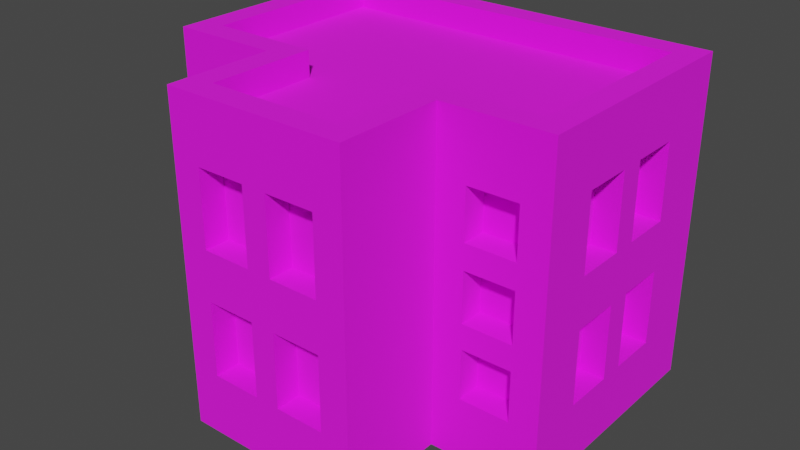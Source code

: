 # Source: Building_12_Blue_.blend  (saved by Blender 3.3.6; exported with 4.5.12 LTS)
import bpy
from mathutils import Matrix  # noqa: F401  (used for matrix-valued properties, if any)

bpy.ops.wm.read_factory_settings(use_empty=True)
scene = bpy.context.scene
scene.name = 'Scene'

# ---- collections
col_collection = bpy.data.collections.new('Collection'); scene.collection.children.link(col_collection)

# ---- images (referenced by path relative to the original .blend; pixels are not part of the script)
import os
ASSET_DIR = os.environ.get("B2B_ASSET_DIR", "")  # directory of the original .blend (textures are referenced by path, not embedded)
HERE = os.path.dirname(os.path.abspath(__file__))  # packed textures are extracted next to this script under _unpacked/

def load_image(name, relpath, width, height, colorspace="sRGB"):
    """Load a texture the original file referenced (path relative to the .blend, or extracted next to this script)."""
    p = next((c for c in (os.path.join(HERE, relpath), os.path.join(ASSET_DIR, relpath)) if relpath and os.path.exists(c)), "")
    if p:
        img = bpy.data.images.load(p, check_existing=True)
        img.name = name
    else:  # same state as the original file: an image datablock whose file is absent (Cycles renders it pink)
        img = bpy.data.images.new(name, width, height)
        img.source = "FILE"
        img.filepath = "//" + (relpath or name)
    img.colorspace_settings.name = colorspace
    return img
img_color_png = load_image('Color.png', 'Color.png', 1024, 1024, 'sRGB')

# ---- materials (node trees are filled in below, after node groups)
mat_texture = bpy.data.materials.new('Texture')
mat_texture.use_transparent_shadow = False

# ---- material node trees
mat_texture.use_nodes = True; mat_texture.node_tree.nodes.clear()
_N = mat_texture.node_tree.nodes; _L = mat_texture.node_tree.links
n0 = _N.new('ShaderNodeBsdfPrincipled'); n0.name = 'Principled BSDF'; n0.location = (10, 300)
n0.distribution = 'GGX'
n0.subsurface_method = 'RANDOM_WALK_SKIN'
n0.inputs[2].default_value = 1.0
n0.inputs[3].default_value = 1.45
n0.inputs[27].default_value = (0.0, 0.0, 0.0, 1.0)
n0.inputs[28].default_value = 1.0
n1 = _N.new('ShaderNodeOutputMaterial'); n1.name = 'Material Output'; n1.location = (300, 300)
n2 = _N.new('ShaderNodeTexImage'); n2.name = 'Image Texture'; n2.location = (-280, 280)
n2.image = img_color_png
_L.new(n0.outputs[0], n1.inputs[0])
_L.new(n2.outputs[0], n0.inputs[0])
n1.is_active_output = True

# ---- world
world_world = bpy.data.worlds.new('World'); scene.world = world_world
world_world.use_nodes = True; world_world.node_tree.nodes.clear()
_N = world_world.node_tree.nodes; _L = world_world.node_tree.links
n0 = _N.new('ShaderNodeOutputWorld'); n0.name = 'World Output'; n0.location = (300, 300)
n1 = _N.new('ShaderNodeBackground'); n1.name = 'Background'; n1.location = (10, 300)
n1.inputs[0].default_value = (0.05088, 0.05088, 0.05088, 1.0)
_L.new(n1.outputs[0], n0.inputs[0])
n0.is_active_output = True
world_world.color = (0.05088, 0.05088, 0.05088)
world_world.use_sun_shadow = False
world_world.sun_shadow_jitter_overblur = 0.0

# ---- meshes
me_cube_020 = bpy.data.meshes.new('Cube.020')
me_cube_020.from_pydata([(0.7, -0.05, 1.05), (0.485, -0.167, 0.75), (-0.8, 0.7, 0.0), (0.485, -0.167, 0.55), (-0.7, 0.6, 1.2), (0.7, 0.15, 1.05), (0.685, -0.167, 0.75), (0.8, 0.7, 0.0), (0.7, 0.6, 1.2), (0.685, -0.167, 0.55), (0.7, -0.05, 0.75), (-0.3667, -0.7, 0.0), (0.485, -0.167, 1.05), (0.3667, -0.7, 0.0), (0.485, -0.167, 0.85), (0.2667, -0.6, 1.2), (0.7, 0.15, 0.75), (-0.2667, -0.6, 1.2), (-0.8, -0.2667, 0.0), (0.685, -0.167, 1.05), (0.7, 0.25, 1.05), (0.685, -0.167, 0.85), (-0.7, -0.1667, 1.2), (0.8, -0.2667, 0.0), (0.485, -0.167, 0.45), (0.7, 0.45, 1.05), (0.7, -0.1667, 1.2), (0.485, -0.167, 0.25), (0.7, 0.25, 0.75), (0.2667, -0.1667, 1.2), (0.685, -0.167, 0.45), (-0.2667, -0.1667, 1.2), (-0.3667, -0.2667, 0.0), (0.685, -0.167, 0.25), (0.7, 0.45, 0.75), (0.3667, -0.2667, 0.0), (0.3667, -0.7, 1.2), (-0.685, -0.167, 1.05), (-0.25, -0.6, 1.05), (-0.685, -0.167, 0.85), (-0.3667, -0.7, 1.2), (-0.05, -0.6, 1.05), (0.3667, -0.2667, 1.2), (-0.485, -0.167, 1.05), (-0.485, -0.167, 0.85), (-0.3667, -0.2667, 1.2), (-0.25, -0.6, 0.75), (0.8, -0.2667, 1.2), (-0.8, -0.2667, 1.2), (-0.685, -0.167, 0.75), (-0.05, -0.6, 0.75), (-0.685, -0.167, 0.55), (-0.8, 0.7, 1.2), (0.8, 0.7, 1.2), (0.3667, -0.7, 1.3), (-0.485, -0.167, 0.75), (0.05, -0.6, 1.05), (-0.485, -0.167, 0.55), (-0.3667, -0.7, 1.3), (0.25, -0.6, 1.05), (0.3667, -0.2667, 1.3), (-0.685, -0.167, 0.45), (-0.3667, -0.2667, 1.3), (-0.685, -0.167, 0.25), (0.8, -0.2667, 1.3), (0.05, -0.6, 0.75), (-0.8, -0.2667, 1.3), (-0.485, -0.167, 0.45), (-0.485, -0.167, 0.25), (0.25, -0.6, 0.75), (-0.8, 0.7, 1.3), (0.8, 0.7, 1.3), (0.2667, -0.6, 1.3), (-0.25, -0.6, 0.55), (-0.2667, -0.6, 1.3), (0.2667, -0.1667, 1.3), (-0.05, -0.6, 0.55), (-0.2667, -0.1667, 1.3), (-0.25, -0.6, 0.25), (0.7, -0.1667, 1.3), (-0.7, -0.1667, 1.3), (-0.7, 0.6, 1.3), (-0.05, -0.6, 0.25), (0.7, 0.6, 1.3), (0.05, -0.6, 0.55), (0.25, -0.6, 0.55), (0.05, -0.6, 0.25), (0.25, -0.6, 0.25), (0.7, -0.05, 0.55), (0.7, 0.15, 0.55), (0.7, -0.05, 0.25), (0.7, 0.15, 0.25), (0.7, 0.25, 0.55), (0.7, 0.45, 0.55), (0.7, 0.25, 0.25), (0.7, 0.45, 0.25), (-0.7, -0.05, 1.05), (-0.7, 0.15, 1.05), (-0.7, -0.05, 0.75), (-0.7, 0.15, 0.75), (-0.7, 0.25, 1.05), (-0.7, 0.45, 1.05), (-0.7, 0.25, 0.75), (-0.7, 0.45, 0.75), (-0.7, -0.05, 0.55), (-0.7, 0.15, 0.55), (-0.7, -0.05, 0.25), (-0.7, 0.15, 0.25), (-0.7, 0.25, 0.55), (-0.7, 0.45, 0.55), (-0.7, 0.25, 0.25), (-0.7, 0.45, 0.25), (-0.5, 0.6, 1.05), (-0.3, 0.6, 1.05), (-0.5, 0.6, 0.75), (-0.3, 0.6, 0.75), (-0.1, 0.6, 1.05), (0.1, 0.6, 1.05), (-0.1, 0.6, 0.75), (0.1, 0.6, 0.75), (0.3, 0.6, 1.05), (0.5, 0.6, 1.05), (0.3, 0.6, 0.75), (0.5, 0.6, 0.75), (-0.5, 0.6, 0.55), (-0.3, 0.6, 0.55), (-0.5, 0.6, 0.25), (-0.3, 0.6, 0.25), (-0.1, 0.6, 0.55), (0.1, 0.6, 0.55), (-0.1, 0.6, 0.25), (0.1, 0.6, 0.25), (0.3, 0.6, 0.55), (0.5, 0.6, 0.55), (0.3, 0.6, 0.25), (0.5, 0.6, 0.25), (-0.25, -0.7, 1.05), (-0.05, -0.7, 1.05), (-0.05, -0.7, 0.75), (0.05, -0.7, 1.05), (0.05, -0.7, 0.55), (0.25, -0.7, 0.55), (0.05, -0.7, 0.75), (0.25, -0.7, 0.25), (0.25, -0.7, 0.75), (0.25, -0.7, 1.05), (-0.25, -0.7, 0.55), (-0.25, -0.7, 0.25), (-0.25, -0.7, 0.75), (0.05, -0.7, 0.25), (0.05, -0.7, 0.4), (-0.05, -0.7, 0.25), (-0.05, -0.7, 0.4), (-0.05, -0.7, 0.55), (0.8, -0.05, 1.05), (0.8, 0.25, 0.75), (0.8, 0.15, 0.75), (0.8, 0.25, 1.05), (0.8, 0.15, 1.05), (0.8, 0.45, 0.55), (0.8, 0.45, 0.75), (0.8, 0.45, 1.05), (0.8, -0.05, 0.55), (0.8, -0.05, 0.75), (0.8, -0.05, 0.25), (0.8, 0.15, 0.25), (0.8, 0.25, 0.55), (0.8, 0.15, 0.55), (0.8, 0.45, 0.25), (0.8, 0.25, 0.25), (-0.5, 0.7, 0.55), (-0.5, 0.7, 0.25), (-0.5, 0.7, 0.75), (-0.5, 0.7, 1.05), (-0.3, 0.7, 0.55), (-0.3, 0.7, 0.75), (-0.3, 0.7, 1.05), (-0.1, 0.7, 0.75), (-0.1, 0.7, 0.55), (-0.1, 0.7, 1.05), (0.3, 0.7, 1.05), (0.5, 0.7, 1.05), (0.1, 0.7, 0.75), (0.1, 0.7, 1.05), (-0.3, 0.7, 0.25), (0.1, 0.7, 0.55), (0.3, 0.7, 0.55), (0.1, 0.7, 0.25), (-0.1, 0.7, 0.25), (0.3, 0.7, 0.75), (0.3, 0.7, 0.25), (0.5, 0.7, 0.25), (0.5, 0.7, 0.55), (0.5, 0.7, 0.75), (-0.8, -0.05, 0.55), (-0.8, -0.05, 0.75), (-0.8, -0.05, 0.25), (-0.8, 0.15, 0.25), (-0.8, 0.25, 0.55), (-0.8, 0.15, 0.55), (-0.8, 0.45, 0.25), (-0.8, 0.25, 0.25), (-0.8, -0.05, 1.05), (-0.8, 0.25, 0.75), (-0.8, 0.15, 0.75), (-0.8, 0.25, 1.05), (-0.8, 0.15, 1.05), (-0.8, 0.45, 0.55), (-0.8, 0.45, 0.75), (-0.8, 0.45, 1.05), (0.485, -0.2667, 0.25), (0.685, -0.2667, 0.25), (0.685, -0.2667, 0.45), (0.685, -0.2667, 0.55), (0.685, -0.2667, 0.75), (0.685, -0.2667, 0.85), (0.485, -0.2667, 1.05), (0.485, -0.2667, 0.45), (0.485, -0.2667, 0.55), (0.485, -0.2667, 0.75), (0.485, -0.2667, 0.85), (0.685, -0.2667, 1.05), (-0.685, -0.2667, 1.05), (-0.485, -0.2667, 0.45), (-0.485, -0.2667, 0.55), (-0.485, -0.2667, 0.75), (-0.485, -0.2667, 0.85), (-0.485, -0.2667, 1.05), (-0.685, -0.2667, 0.75), (-0.685, -0.2667, 0.85), (-0.685, -0.2667, 0.25), (-0.685, -0.2667, 0.45), (-0.685, -0.2667, 0.55), (-0.485, -0.2667, 0.25)], [], [(216, 42, 35, 23, 47, 221, 215, 214, 213, 212, 211, 210, 217, 218, 219, 220), (221, 47, 42, 216), (218, 217, 212, 213), (220, 219, 214, 215), (36, 13, 35, 42), (40, 45, 32, 11), (150, 140, 142, 139, 137, 138, 148, 136, 40, 11, 13, 36, 145, 144, 141, 143, 149, 151, 147, 146, 153, 152), (141, 144, 142, 140), (139, 145, 36, 40, 136, 137), (149, 150, 152, 151), (222, 48, 18, 32, 45, 227, 226, 225, 224, 223, 233, 230, 231, 232, 228, 229), (227, 45, 48, 222), (232, 231, 223, 224), (225, 226, 229, 228), (31, 17, 15, 29, 26, 8, 4, 22), (159, 160, 155, 157, 161, 53, 47, 154, 158, 156, 163, 162, 167, 166), (167, 165, 164, 162, 163, 154, 47, 23, 7, 53, 161, 160, 159, 168, 169, 166), (178, 174, 170, 171, 184, 188, 187, 190, 191, 192, 186, 189, 193, 181, 53, 7, 2, 52, 173, 172, 175, 176, 179, 177), (174, 178, 188, 184), (187, 185, 178, 177, 182, 183, 179, 176, 173, 52, 53, 181, 180, 189, 186, 190), (202, 48, 52, 209, 205, 203, 208, 207, 198, 199, 194, 195, 204, 206), (208, 209, 52, 2, 18, 48, 202, 195, 194, 196, 197, 199, 198, 201, 200, 207), (22, 4, 81, 80), (48, 45, 62, 66), (31, 22, 80, 77), (42, 47, 64, 60), (47, 53, 71, 64), (45, 40, 58, 62), (26, 29, 75, 79), (53, 52, 70, 71), (72, 74, 58, 54), (75, 72, 54, 60), (74, 77, 62, 58), (79, 75, 60, 64), (77, 80, 66, 62), (80, 81, 70, 66), (81, 83, 71, 70), (83, 79, 64, 71), (4, 8, 83, 81), (8, 26, 79, 83), (15, 17, 74, 72), (29, 15, 72, 75), (40, 36, 54, 58), (52, 48, 66, 70), (17, 31, 77, 74), (36, 42, 60, 54), (0, 5, 158, 154), (5, 16, 156, 158), (16, 10, 163, 156), (10, 0, 154, 163), (5, 0, 10, 16), (20, 25, 161, 157), (25, 34, 160, 161), (34, 28, 155, 160), (28, 20, 157, 155), (25, 20, 28, 34), (38, 41, 137, 136), (137, 41, 50, 138), (138, 50, 46, 148), (148, 46, 38, 136), (41, 38, 46, 50), (56, 59, 145, 139), (145, 59, 69, 144), (144, 69, 65, 142), (142, 65, 56, 139), (59, 56, 65, 69), (73, 76, 153, 146), (152, 153, 76, 82, 151), (151, 82, 78, 147), (147, 78, 73, 146), (76, 73, 78, 82), (84, 85, 141, 140), (141, 85, 87, 143), (143, 87, 86, 149), (150, 149, 86, 84, 140), (85, 84, 86, 87), (88, 89, 167, 162), (89, 91, 165, 167), (91, 90, 164, 165), (90, 88, 162, 164), (89, 88, 90, 91), (92, 93, 159, 166), (93, 95, 168, 159), (95, 94, 169, 168), (94, 92, 166, 169), (93, 92, 94, 95), (206, 97, 96, 202), (204, 99, 97, 206), (195, 98, 99, 204), (202, 96, 98, 195), (99, 98, 96, 97), (209, 101, 100, 205), (208, 103, 101, 209), (203, 102, 103, 208), (205, 100, 102, 203), (103, 102, 100, 101), (199, 105, 104, 194), (197, 107, 105, 199), (196, 106, 107, 197), (194, 104, 106, 196), (107, 106, 104, 105), (207, 109, 108, 198), (111, 109, 207, 200), (201, 110, 111, 200), (198, 108, 110, 201), (111, 110, 108, 109), (113, 112, 173, 176), (115, 113, 176, 175), (114, 115, 175, 172), (112, 114, 172, 173), (115, 114, 112, 113), (117, 116, 179, 183), (119, 117, 183, 182), (118, 119, 182, 177), (116, 118, 177, 179), (119, 118, 116, 117), (121, 120, 180, 181), (123, 121, 181, 193), (122, 123, 193, 189), (120, 122, 189, 180), (123, 122, 120, 121), (125, 124, 170, 174), (127, 125, 174, 184), (171, 126, 127, 184), (124, 126, 171, 170), (127, 126, 124, 125), (129, 128, 178, 185), (131, 129, 185, 187), (130, 131, 187, 188), (128, 130, 188, 178), (131, 130, 128, 129), (133, 132, 186, 192), (135, 133, 192, 191), (134, 135, 191, 190), (132, 134, 190, 186), (135, 134, 132, 133), (3, 1, 219, 218), (6, 9, 213, 214), (6, 1, 3, 9), (219, 1, 6, 214), (213, 9, 3, 218), (14, 12, 216, 220), (19, 21, 215, 221), (19, 12, 14, 21), (216, 12, 19, 221), (215, 21, 14, 220), (210, 27, 24, 217), (30, 33, 211, 212), (30, 24, 27, 33), (24, 30, 212, 217), (211, 33, 27, 210), (229, 39, 37, 222), (43, 44, 226, 227), (43, 37, 39, 44), (222, 37, 43, 227), (226, 44, 39, 229), (51, 49, 228, 232), (55, 57, 224, 225), (55, 49, 51, 57), (49, 55, 225, 228), (224, 57, 51, 232), (63, 61, 231, 230), (67, 68, 233, 223), (67, 61, 63, 68), (231, 61, 67, 223), (233, 68, 63, 230)])
_uv = me_cube_020.uv_layers.new(name='UVMap')
_uv.uv.foreach_set('vector', [0.5866, 0.9204, 0.5867, 0.9204, 0.5861, 0.9204, 0.5862, 0.9204, 0.5866, 0.9204, 0.5866, 0.9204, 0.5865, 0.9204, 0.5865, 0.9204, 0.5864, 0.9204, 0.5864, 0.9204, 0.5863, 0.9204, 0.5862, 0.9204, 0.5863, 0.9204, 0.5864, 0.9204, 0.5865, 0.9204, 0.5865, 0.9204, 0.5866, 0.9204, 0.5866, 0.9204, 0.5867, 0.9204, 0.5866, 0.9204, 0.5864, 0.9204, 0.5863, 0.9204, 0.5864, 0.9204, 0.5864, 0.9204, 0.5865, 0.9204, 0.5865, 0.9204, 0.5865, 0.9204, 0.5865, 0.9204, 0.5866, 0.9206, 0.5862, 0.9206, 0.5861, 0.9204, 0.5867, 0.9204, 0.5866, 0.9207, 0.5869, 0.9204, 0.586, 0.9204, 0.5862, 0.9207, 0.5864, 0.9207, 0.5864, 0.9207, 0.5865, 0.9207, 0.5866, 0.9207, 0.5866, 0.9207, 0.5865, 0.9207, 0.5865, 0.9207, 0.5866, 0.9207, 0.5866, 0.9207, 0.5862, 0.9207, 0.5862, 0.9206, 0.5866, 0.9206, 0.5866, 0.9206, 0.5865, 0.9206, 0.5864, 0.9206, 0.5863, 0.9206, 0.5863, 0.9207, 0.5863, 0.9207, 0.5863, 0.9207, 0.5864, 0.9207, 0.5864, 0.9207, 0.5864, 0.9207, 0.5864, 0.9206, 0.5865, 0.9206, 0.5865, 0.9207, 0.5864, 0.9207, 0.5866, 0.9207, 0.5866, 0.9206, 0.5866, 0.9206, 0.5866, 0.9207, 0.5866, 0.9207, 0.5866, 0.9207, 0.5863, 0.9207, 0.5864, 0.9207, 0.5864, 0.9207, 0.5863, 0.9207, 0.5866, 0.9198, 0.5866, 0.9195, 0.5858, 0.9204, 0.586, 0.9204, 0.5869, 0.9204, 0.5867, 0.9202, 0.5865, 0.9202, 0.5865, 0.9202, 0.5863, 0.9202, 0.5863, 0.9203, 0.5861, 0.9203, 0.586, 0.9202, 0.5862, 0.9201, 0.5862, 0.9201, 0.5864, 0.9199, 0.5864, 0.9199, 0.5867, 0.9202, 0.5869, 0.9204, 0.5866, 0.9195, 0.5866, 0.9198, 0.5862, 0.9201, 0.5862, 0.9201, 0.5863, 0.9203, 0.5863, 0.9202, 0.5865, 0.9202, 0.5865, 0.9202, 0.5864, 0.9199, 0.5864, 0.9199, 0.2113, 0.6874, 0.2114, 0.6878, 0.2114, 0.6878, 0.2113, 0.6875, 0.2113, 0.6875, 0.2107, 0.6869, 0.2107, 0.6869, 0.2113, 0.687, 0.5858, 0.9196, 0.5859, 0.9196, 0.586, 0.9198, 0.5861, 0.9198, 0.5859, 0.9196, 0.5857, 0.9193, 0.5866, 0.9204, 0.5864, 0.9201, 0.5862, 0.9199, 0.5861, 0.9199, 0.5863, 0.9201, 0.5862, 0.9201, 0.5861, 0.9199, 0.586, 0.9198, 0.5861, 0.9199, 0.586, 0.9199, 0.5862, 0.9201, 0.5862, 0.9201, 0.5863, 0.9201, 0.5864, 0.9201, 0.5866, 0.9204, 0.5862, 0.9204, 0.5857, 0.9193, 0.5857, 0.9193, 0.5859, 0.9196, 0.5859, 0.9196, 0.5858, 0.9196, 0.5858, 0.9196, 0.586, 0.9198, 0.586, 0.9198, 0.5857, 0.9193, 0.5857, 0.9193, 0.5857, 0.9193, 0.5857, 0.9193, 0.5857, 0.9193, 0.5857, 0.9193, 0.5857, 0.9193, 0.5857, 0.9193, 0.5857, 0.9193, 0.5857, 0.9193, 0.5857, 0.9193, 0.5857, 0.9193, 0.5857, 0.9193, 0.5857, 0.9193, 0.5857, 0.9193, 0.5857, 0.9193, 0.5857, 0.9193, 0.5857, 0.9193, 0.5857, 0.9193, 0.5857, 0.9193, 0.5857, 0.9193, 0.5857, 0.9193, 0.5857, 0.9193, 0.5857, 0.9193, 0.5857, 0.9193, 0.5857, 0.9193, 0.5857, 0.9193, 0.5857, 0.9193, 0.5857, 0.9193, 0.5857, 0.9193, 0.5857, 0.9193, 0.5857, 0.9193, 0.5857, 0.9193, 0.5857, 0.9193, 0.5857, 0.9193, 0.5857, 0.9193, 0.5857, 0.9193, 0.5857, 0.9193, 0.5857, 0.9193, 0.5857, 0.9193, 0.5857, 0.9193, 0.5857, 0.9193, 0.5857, 0.9193, 0.5857, 0.9193, 0.5863, 0.9195, 0.5866, 0.9195, 0.5857, 0.9193, 0.5859, 0.9194, 0.586, 0.9195, 0.586, 0.9196, 0.5858, 0.9195, 0.5858, 0.9195, 0.5859, 0.9196, 0.586, 0.9197, 0.5861, 0.9198, 0.5862, 0.9197, 0.586, 0.9196, 0.5861, 0.9195, 0.5858, 0.9195, 0.5859, 0.9194, 0.5857, 0.9193, 0.5857, 0.9193, 0.5858, 0.9204, 0.5866, 0.9195, 0.5863, 0.9195, 0.5862, 0.9197, 0.5861, 0.9198, 0.5859, 0.92, 0.5858, 0.9198, 0.586, 0.9197, 0.5859, 0.9196, 0.5858, 0.9197, 0.5858, 0.9195, 0.5858, 0.9195, 0.6176, 0.9883, 0.6167, 0.9881, 0.6167, 0.9881, 0.6176, 0.9883, 0.6176, 0.9895, 0.6176, 0.9895, 0.6176, 0.9895, 0.6176, 0.9895, 0.6175, 0.9888, 0.6176, 0.9883, 0.6176, 0.9883, 0.6175, 0.9888, 0.6176, 0.9895, 0.6176, 0.9895, 0.6176, 0.9895, 0.6176, 0.9895, 0.6176, 0.9895, 0.6176, 0.9895, 0.6176, 0.9895, 0.6176, 0.9895, 0.6176, 0.9895, 0.6176, 0.9895, 0.6176, 0.9895, 0.6176, 0.9895, 0.6175, 0.989, 0.6175, 0.9889, 0.6175, 0.9889, 0.6175, 0.989, 0.6176, 0.9895, 0.6176, 0.9895, 0.6176, 0.9895, 0.6176, 0.9895, 0.6176, 0.9895, 0.6176, 0.9895, 0.6176, 0.9895, 0.6176, 0.9895, 0.6176, 0.9895, 0.6176, 0.9895, 0.6176, 0.9895, 0.6176, 0.9895, 0.6176, 0.9895, 0.6176, 0.9895, 0.6176, 0.9895, 0.6176, 0.9895, 0.6176, 0.9895, 0.6176, 0.9895, 0.6176, 0.9895, 0.6176, 0.9895, 0.6176, 0.9895, 0.6176, 0.9895, 0.6176, 0.9895, 0.6176, 0.9895, 0.6176, 0.9895, 0.6176, 0.9895, 0.6176, 0.9895, 0.6176, 0.9895, 0.6176, 0.9895, 0.6176, 0.9895, 0.6176, 0.9895, 0.6176, 0.9895, 0.6176, 0.9895, 0.6176, 0.9895, 0.6176, 0.9895, 0.6176, 0.9895, 0.6167, 0.9881, 0.6167, 0.9881, 0.6167, 0.9881, 0.6167, 0.9881, 0.6176, 0.9895, 0.6176, 0.9895, 0.6176, 0.9895, 0.6176, 0.9895, 0.6176, 0.9893, 0.6176, 0.9894, 0.6176, 0.9894, 0.6176, 0.9893, 0.6175, 0.9889, 0.6176, 0.9893, 0.6176, 0.9893, 0.6175, 0.9889, 0.6176, 0.9895, 0.6176, 0.9895, 0.6176, 0.9895, 0.6176, 0.9895, 0.6176, 0.9895, 0.6176, 0.9895, 0.6176, 0.9895, 0.6176, 0.9895, 0.6176, 0.9894, 0.6175, 0.9888, 0.6175, 0.9888, 0.6176, 0.9894, 0.6176, 0.9895, 0.6176, 0.9895, 0.6176, 0.9895, 0.6176, 0.9895, 0.5862, 0.9193, 0.5862, 0.9197, 0.5866, 0.9197, 0.5862, 0.9193, 0.5862, 0.9197, 0.5862, 0.9201, 0.5864, 0.9201, 0.5864, 0.9197, 0.5862, 0.9201, 0.5862, 0.9205, 0.5862, 0.9205, 0.5864, 0.9201, 0.5862, 0.9205, 0.5862, 0.9209, 0.5864, 0.9209, 0.5864, 0.9205, 0.8153, 0.7403, 0.8153, 0.7407, 0.8157, 0.7407, 0.8157, 0.7403, 0.5862, 0.9193, 0.5862, 0.9197, 0.5866, 0.9197, 0.5862, 0.9193, 0.5862, 0.9197, 0.5862, 0.9201, 0.5864, 0.9201, 0.5864, 0.9197, 0.5862, 0.9201, 0.5862, 0.9205, 0.5862, 0.9205, 0.5864, 0.9201, 0.5862, 0.9205, 0.5862, 0.9209, 0.5864, 0.9209, 0.5864, 0.9205, 0.8153, 0.7403, 0.8153, 0.7407, 0.8157, 0.7407, 0.8157, 0.7403, 0.5862, 0.9193, 0.5862, 0.9197, 0.5864, 0.9197, 0.5864, 0.9193, 0.5862, 0.9197, 0.5862, 0.9197, 0.5862, 0.9201, 0.5862, 0.9201, 0.5864, 0.9201, 0.5862, 0.9201, 0.5862, 0.9205, 0.5864, 0.9205, 0.5862, 0.9205, 0.5862, 0.9205, 0.5862, 0.9209, 0.5862, 0.9209, 0.8195, 0.7455, 0.8195, 0.7453, 0.8195, 0.7453, 0.8194, 0.7455, 0.5862, 0.9193, 0.5862, 0.9197, 0.5864, 0.9197, 0.5864, 0.9193, 0.5862, 0.9197, 0.5862, 0.9197, 0.5862, 0.9201, 0.5862, 0.9201, 0.5864, 0.9201, 0.5862, 0.9201, 0.5862, 0.9205, 0.5864, 0.9205, 0.5862, 0.9205, 0.5862, 0.9205, 0.5862, 0.9209, 0.5862, 0.9209, 0.8195, 0.7455, 0.8195, 0.7453, 0.8195, 0.7453, 0.8194, 0.7455, 0.5862, 0.9193, 0.5862, 0.9197, 0.5864, 0.9197, 0.5864, 0.9193, 0.5864, 0.9199, 0.5862, 0.9197, 0.5862, 0.9197, 0.5862, 0.9201, 0.5862, 0.9201, 0.5864, 0.9201, 0.5862, 0.9201, 0.5862, 0.9205, 0.5864, 0.9205, 0.5862, 0.9205, 0.5862, 0.9205, 0.5862, 0.9209, 0.5862, 0.9209, 0.8195, 0.7455, 0.8195, 0.7453, 0.8195, 0.7453, 0.8194, 0.7455, 0.5862, 0.9193, 0.5862, 0.9197, 0.5864, 0.9197, 0.5864, 0.9193, 0.5862, 0.9197, 0.5862, 0.9197, 0.5862, 0.9201, 0.5862, 0.9201, 0.5864, 0.9201, 0.5862, 0.9201, 0.5862, 0.9205, 0.5864, 0.9205, 0.5864, 0.9207, 0.5862, 0.9205, 0.5862, 0.9205, 0.5862, 0.9209, 0.5862, 0.9209, 0.8195, 0.7455, 0.8195, 0.7453, 0.8195, 0.7453, 0.8194, 0.7455, 0.5862, 0.9193, 0.5862, 0.9197, 0.5866, 0.9197, 0.5862, 0.9193, 0.5862, 0.9197, 0.5862, 0.9201, 0.5864, 0.9201, 0.5864, 0.9197, 0.5862, 0.9201, 0.5862, 0.9205, 0.5862, 0.9205, 0.5864, 0.9201, 0.5862, 0.9205, 0.5862, 0.9209, 0.5864, 0.9209, 0.5864, 0.9205, 0.8153, 0.7403, 0.8153, 0.7407, 0.8157, 0.7407, 0.8157, 0.7403, 0.5862, 0.9193, 0.5862, 0.9197, 0.5866, 0.9197, 0.5862, 0.9193, 0.5862, 0.9197, 0.5862, 0.9201, 0.5864, 0.9201, 0.5864, 0.9197, 0.5862, 0.9201, 0.5862, 0.9205, 0.5862, 0.9205, 0.5864, 0.9201, 0.5862, 0.9205, 0.5862, 0.9209, 0.5864, 0.9209, 0.5864, 0.9205, 0.8153, 0.7403, 0.8153, 0.7407, 0.8157, 0.7407, 0.8157, 0.7403, 0.5866, 0.9197, 0.5866, 0.9197, 0.5862, 0.9193, 0.5862, 0.9193, 0.5864, 0.9201, 0.5866, 0.9201, 0.5866, 0.9197, 0.5864, 0.9197, 0.5862, 0.9205, 0.5862, 0.9205, 0.5866, 0.9201, 0.5864, 0.9201, 0.5864, 0.9209, 0.5866, 0.9209, 0.5866, 0.9205, 0.5864, 0.9205, 0.8193, 0.7455, 0.8193, 0.7453, 0.8191, 0.7453, 0.8191, 0.7455, 0.5866, 0.9197, 0.5866, 0.9197, 0.5862, 0.9193, 0.5862, 0.9193, 0.5864, 0.9201, 0.5866, 0.9201, 0.5866, 0.9197, 0.5864, 0.9197, 0.5862, 0.9205, 0.5862, 0.9205, 0.5866, 0.9201, 0.5864, 0.9201, 0.5864, 0.9209, 0.5866, 0.9209, 0.5866, 0.9205, 0.5864, 0.9205, 0.8193, 0.7455, 0.8193, 0.7453, 0.8191, 0.7453, 0.8191, 0.7455, 0.5866, 0.9197, 0.5866, 0.9197, 0.5862, 0.9193, 0.5862, 0.9193, 0.5864, 0.9201, 0.5866, 0.9201, 0.5866, 0.9197, 0.5864, 0.9197, 0.5862, 0.9205, 0.5862, 0.9205, 0.5866, 0.9201, 0.5864, 0.9201, 0.5864, 0.9209, 0.5866, 0.9209, 0.5866, 0.9205, 0.5864, 0.9205, 0.8193, 0.7455, 0.8193, 0.7453, 0.8191, 0.7453, 0.8191, 0.7455, 0.5866, 0.9197, 0.5866, 0.9197, 0.5862, 0.9193, 0.5862, 0.9193, 0.5866, 0.9201, 0.5866, 0.9197, 0.5864, 0.9197, 0.5864, 0.9201, 0.5862, 0.9205, 0.5862, 0.9205, 0.5866, 0.9201, 0.5864, 0.9201, 0.5864, 0.9209, 0.5866, 0.9209, 0.5866, 0.9205, 0.5864, 0.9205, 0.8193, 0.7455, 0.8193, 0.7453, 0.8191, 0.7453, 0.8191, 0.7455, 0.5866, 0.9197, 0.5866, 0.9193, 0.5864, 0.9193, 0.5864, 0.9197, 0.5866, 0.9201, 0.5866, 0.9197, 0.5862, 0.9197, 0.5862, 0.9201, 0.5866, 0.9205, 0.5866, 0.9201, 0.5864, 0.9201, 0.5864, 0.9205, 0.5866, 0.9209, 0.5866, 0.9205, 0.5862, 0.9205, 0.5862, 0.9209, 0.8193, 0.7455, 0.8193, 0.7453, 0.8191, 0.7453, 0.8191, 0.7455, 0.5866, 0.9197, 0.5866, 0.9193, 0.5864, 0.9193, 0.5864, 0.9197, 0.5866, 0.9201, 0.5866, 0.9197, 0.5862, 0.9197, 0.5862, 0.9201, 0.5866, 0.9205, 0.5866, 0.9201, 0.5864, 0.9201, 0.5864, 0.9205, 0.5866, 0.9209, 0.5866, 0.9205, 0.5862, 0.9205, 0.5862, 0.9209, 0.8193, 0.7455, 0.8193, 0.7453, 0.8191, 0.7453, 0.8191, 0.7455, 0.5866, 0.9197, 0.5866, 0.9193, 0.5864, 0.9193, 0.5864, 0.9197, 0.5866, 0.9201, 0.5866, 0.9197, 0.5862, 0.9197, 0.5862, 0.9201, 0.5866, 0.9205, 0.5866, 0.9201, 0.5864, 0.9201, 0.5864, 0.9205, 0.5866, 0.9209, 0.5866, 0.9205, 0.5862, 0.9205, 0.5862, 0.9209, 0.8193, 0.7455, 0.8193, 0.7453, 0.8191, 0.7453, 0.8191, 0.7455, 0.5866, 0.9197, 0.5866, 0.9193, 0.5864, 0.9193, 0.5864, 0.9197, 0.5866, 0.9201, 0.5866, 0.9197, 0.5862, 0.9197, 0.5862, 0.9201, 0.5864, 0.9205, 0.5866, 0.9205, 0.5866, 0.9201, 0.5864, 0.9201, 0.5866, 0.9209, 0.5866, 0.9205, 0.5862, 0.9205, 0.5862, 0.9209, 0.8193, 0.7455, 0.8193, 0.7453, 0.8191, 0.7453, 0.8191, 0.7455, 0.5866, 0.9197, 0.5866, 0.9193, 0.5864, 0.9193, 0.5864, 0.9197, 0.5866, 0.9201, 0.5866, 0.9197, 0.5862, 0.9197, 0.5862, 0.9201, 0.5866, 0.9205, 0.5866, 0.9201, 0.5864, 0.9201, 0.5864, 0.9205, 0.5866, 0.9209, 0.5866, 0.9205, 0.5862, 0.9205, 0.5862, 0.9209, 0.8193, 0.7455, 0.8193, 0.7453, 0.8191, 0.7453, 0.8191, 0.7455, 0.5866, 0.9197, 0.5866, 0.9193, 0.5864, 0.9193, 0.5864, 0.9197, 0.5866, 0.9201, 0.5866, 0.9197, 0.5862, 0.9197, 0.5862, 0.9201, 0.5866, 0.9205, 0.5866, 0.9201, 0.5864, 0.9201, 0.5864, 0.9205, 0.5866, 0.9209, 0.5866, 0.9205, 0.5862, 0.9205, 0.5862, 0.9209, 0.8193, 0.7455, 0.8193, 0.7453, 0.8191, 0.7453, 0.8191, 0.7455, 0.5866, 0.9193, 0.5862, 0.9193, 0.5862, 0.9195, 0.5866, 0.9195, 0.5862, 0.9205, 0.5866, 0.9205, 0.5866, 0.9203, 0.5862, 0.9203, 0.8194, 0.7453, 0.8194, 0.7452, 0.8193, 0.7452, 0.8193, 0.7453, 0.5858, 0.9203, 0.5858, 0.9205, 0.5862, 0.9205, 0.5862, 0.9203, 0.5866, 0.9203, 0.5866, 0.9205, 0.587, 0.9205, 0.587, 0.9203, 0.5866, 0.9193, 0.5862, 0.9193, 0.5862, 0.9195, 0.5866, 0.9195, 0.5862, 0.9205, 0.5866, 0.9205, 0.5866, 0.9203, 0.5862, 0.9203, 0.8194, 0.7453, 0.8194, 0.7452, 0.8193, 0.7452, 0.8193, 0.7453, 0.5858, 0.9203, 0.5858, 0.9205, 0.5862, 0.9205, 0.5862, 0.9203, 0.5866, 0.9203, 0.5866, 0.9205, 0.587, 0.9205, 0.587, 0.9203, 0.5866, 0.9195, 0.5866, 0.9193, 0.5862, 0.9193, 0.5862, 0.9195, 0.5862, 0.9205, 0.5866, 0.9205, 0.5866, 0.9203, 0.5862, 0.9203, 0.8194, 0.7453, 0.8194, 0.7452, 0.8193, 0.7452, 0.8193, 0.7453, 0.5858, 0.9205, 0.5862, 0.9205, 0.5862, 0.9203, 0.5858, 0.9203, 0.5866, 0.9203, 0.5866, 0.9205, 0.587, 0.9205, 0.587, 0.9203, 0.5866, 0.9195, 0.5866, 0.9193, 0.5862, 0.9193, 0.5862, 0.9195, 0.5862, 0.9205, 0.5866, 0.9205, 0.5866, 0.9203, 0.5862, 0.9203, 0.8194, 0.7453, 0.8194, 0.7452, 0.8193, 0.7452, 0.8193, 0.7453, 0.5858, 0.9203, 0.5858, 0.9205, 0.5862, 0.9205, 0.5862, 0.9203, 0.5866, 0.9203, 0.5866, 0.9205, 0.587, 0.9205, 0.587, 0.9203, 0.5866, 0.9193, 0.5862, 0.9193, 0.5862, 0.9195, 0.5866, 0.9195, 0.5862, 0.9205, 0.5866, 0.9205, 0.5866, 0.9203, 0.5862, 0.9203, 0.8194, 0.7453, 0.8194, 0.7452, 0.8193, 0.7452, 0.8193, 0.7453, 0.5858, 0.9205, 0.5862, 0.9205, 0.5862, 0.9203, 0.5858, 0.9203, 0.5866, 0.9203, 0.5866, 0.9205, 0.587, 0.9205, 0.587, 0.9203, 0.5866, 0.9193, 0.5862, 0.9193, 0.5862, 0.9195, 0.5866, 0.9195, 0.5862, 0.9205, 0.5866, 0.9205, 0.5866, 0.9203, 0.5862, 0.9203, 0.8194, 0.7453, 0.8194, 0.7452, 0.8193, 0.7452, 0.8193, 0.7453, 0.5858, 0.9203, 0.5858, 0.9205, 0.5862, 0.9205, 0.5862, 0.9203, 0.5866, 0.9203, 0.5866, 0.9205, 0.587, 0.9205, 0.587, 0.9203])
me_cube_020.materials.append(mat_texture)
me_cube_020.update()

# ---- objects
ob_building_12__blue = bpy.data.objects.new('Building_12 (Blue)', me_cube_020)

# ---- transforms, parenting, visibility, modifiers, constraints
ob_building_12__blue.location = (0.0, 0.0, 0.0)

# ---- collection membership
col_collection.objects.link(ob_building_12__blue)

# ---- scene / render settings (as saved in the file)
scene.frame_start = 1; scene.frame_end = 250; scene.frame_set(1)
scene.render.engine = 'BLENDER_EEVEE_NEXT'
scene.cycles.sampling_pattern = 'TABULATED_SOBOL'
scene.cycles.use_light_tree = False
scene.view_settings.view_transform = 'Filmic'
bpy.context.view_layer.update()

# ---- added for rendering (the .blend has no active camera and no usable light): camera, sun
cam_auto = bpy.data.cameras.new('AutoCamera')
cam_auto.lens = 50.0
cam_auto.sensor_width = 36.0
cam_auto.clip_end = 1000.0
ob_auto_camera = bpy.data.objects.new('AutoCamera', cam_auto)
scene.collection.objects.link(ob_auto_camera)
ob_auto_camera.location = (2.30565, -2.76678, 2.49452)
ob_auto_camera.rotation_euler = (1.09748, -7.21219e-08, 0.694738)
scene.camera = ob_auto_camera
light_auto_sun = bpy.data.lights.new('AutoSun', 'SUN')
light_auto_sun.energy = 3.0
light_auto_sun.angle = 0.0523599
ob_auto_sun = bpy.data.objects.new('AutoSun', light_auto_sun)
scene.collection.objects.link(ob_auto_sun)
ob_auto_sun.rotation_euler = (0.872665, 0.174533, 0.523599)
bpy.context.view_layer.update()
